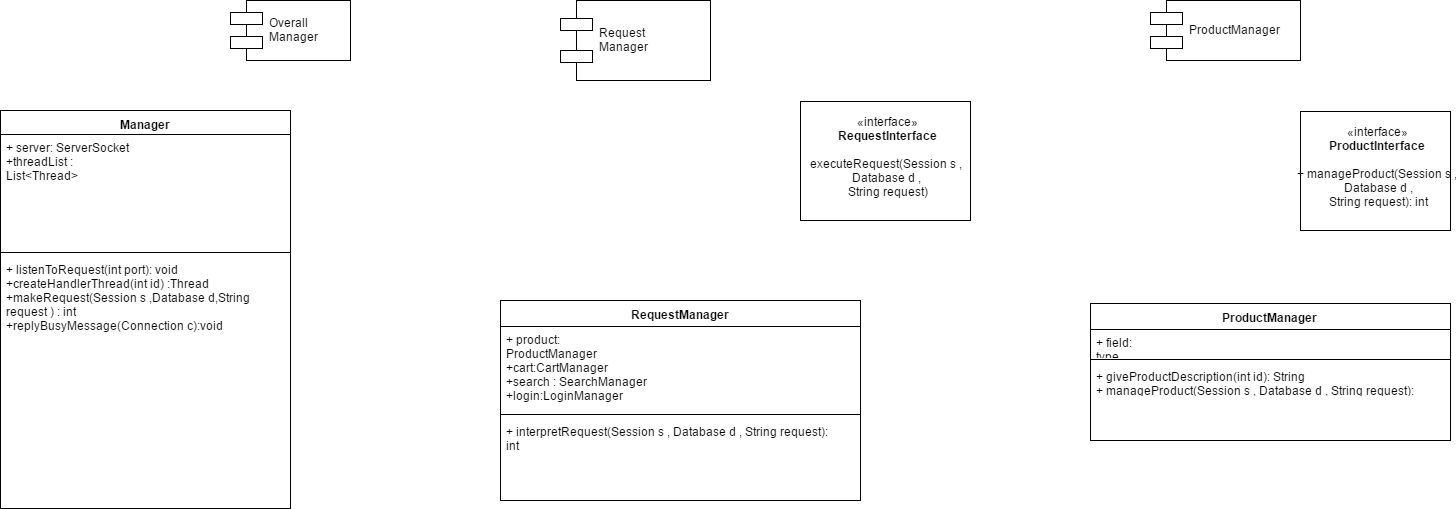

The diagram above was exported from draw.io. Its source (the exported page's mxGraphModel, read from the mxfile embedded in the PNG):
<mxGraphModel dx="1264" dy="530" grid="1" gridSize="10" guides="1" tooltips="1" connect="1" arrows="1" fold="1" page="1" pageScale="1" pageWidth="850" pageHeight="1100" background="#ffffff" math="0" shadow="0">
  <root>
    <mxCell id="0" />
    <mxCell id="1" parent="0" />
    <mxCell id="2" value="Overall&#10;Manager" style="shape=component;align=left;spacingLeft=36;" vertex="1" parent="1">
      <mxGeometry x="290" y="20" width="120" height="60" as="geometry" />
    </mxCell>
    <mxCell id="3" value="Manager" style="swimlane;html=1;fontStyle=1;align=center;verticalAlign=top;childLayout=stackLayout;horizontal=1;startSize=24;horizontalStack=0;resizeParent=1;resizeLast=0;collapsible=1;marginBottom=0;swimlaneFillColor=#ffffff;" vertex="1" parent="1">
      <mxGeometry x="60" y="130" width="290" height="398" as="geometry" />
    </mxCell>
    <mxCell id="4" value="+ server: ServerSocket&lt;div&gt;+threadList : List&amp;lt;Thread&amp;gt;&lt;/div&gt;&lt;div&gt;&lt;br&gt;&lt;/div&gt;&lt;div&gt;&lt;br&gt;&lt;/div&gt;" style="text;html=1;strokeColor=none;fillColor=none;align=left;verticalAlign=top;spacingLeft=4;spacingRight=4;whiteSpace=wrap;overflow=hidden;rotatable=0;points=[[0,0.5],[1,0.5]];portConstraint=eastwest;" vertex="1" parent="3">
      <mxGeometry y="24" width="290" height="114" as="geometry" />
    </mxCell>
    <mxCell id="5" value="" style="line;html=1;strokeWidth=1;fillColor=none;align=left;verticalAlign=middle;spacingTop=-1;spacingLeft=3;spacingRight=3;rotatable=0;labelPosition=right;points=[];portConstraint=eastwest;" vertex="1" parent="3">
      <mxGeometry y="138" width="290" height="8" as="geometry" />
    </mxCell>
    <mxCell id="6" value="+ listenToRequest(int port): void&lt;div&gt;+createHandlerThread(int id) :Thread&lt;/div&gt;&lt;div&gt;+makeRequest(Session s ,Database d,String request ) : int&lt;/div&gt;&lt;div&gt;+replyBusyMessage(Connection c):void&lt;/div&gt;&lt;div&gt;&lt;br&gt;&lt;/div&gt;&lt;div&gt;&lt;br&gt;&lt;/div&gt;" style="text;html=1;strokeColor=none;fillColor=none;align=left;verticalAlign=top;spacingLeft=4;spacingRight=4;whiteSpace=wrap;overflow=hidden;rotatable=0;points=[[0,0.5],[1,0.5]];portConstraint=eastwest;" vertex="1" parent="3">
      <mxGeometry y="146" width="290" height="94" as="geometry" />
    </mxCell>
    <mxCell id="7" value="Request&#10;Manager" style="shape=component;align=left;spacingLeft=36;" vertex="1" parent="1">
      <mxGeometry x="620" y="20" width="150" height="80" as="geometry" />
    </mxCell>
    <mxCell id="8" value="RequestManager" style="swimlane;html=1;fontStyle=1;align=center;verticalAlign=top;childLayout=stackLayout;horizontal=1;startSize=26;horizontalStack=0;resizeParent=1;resizeLast=0;collapsible=1;marginBottom=0;swimlaneFillColor=#ffffff;" vertex="1" parent="1">
      <mxGeometry x="560" y="320" width="360" height="200" as="geometry" />
    </mxCell>
    <mxCell id="9" value="+ product: ProductManager&lt;div&gt;+cart:CartManager&lt;/div&gt;&lt;div&gt;+search : SearchManager&lt;/div&gt;&lt;div&gt;+login:LoginManager&lt;/div&gt;" style="text;html=1;strokeColor=none;fillColor=none;align=left;verticalAlign=top;spacingLeft=4;spacingRight=4;whiteSpace=wrap;overflow=hidden;rotatable=0;points=[[0,0.5],[1,0.5]];portConstraint=eastwest;" vertex="1" parent="8">
      <mxGeometry y="26" width="360" height="84" as="geometry" />
    </mxCell>
    <mxCell id="10" value="" style="line;html=1;strokeWidth=1;fillColor=none;align=left;verticalAlign=middle;spacingTop=-1;spacingLeft=3;spacingRight=3;rotatable=0;labelPosition=right;points=[];portConstraint=eastwest;" vertex="1" parent="8">
      <mxGeometry y="110" width="360" height="8" as="geometry" />
    </mxCell>
    <mxCell id="11" value="+ interpretRequest(&lt;span&gt;Session s ,&amp;nbsp;&lt;/span&gt;&lt;span style=&quot;font-size: 12px&quot;&gt;Database d ,&amp;nbsp;&lt;/span&gt;&lt;span&gt;String request&lt;/span&gt;): int&lt;div&gt;&lt;br&gt;&lt;/div&gt;" style="text;html=1;strokeColor=none;fillColor=none;align=left;verticalAlign=top;spacingLeft=4;spacingRight=4;whiteSpace=wrap;overflow=hidden;rotatable=0;points=[[0,0.5],[1,0.5]];portConstraint=eastwest;" vertex="1" parent="8">
      <mxGeometry y="118" width="360" height="82" as="geometry" />
    </mxCell>
    <mxCell id="13" value="«interface»&lt;br&gt;&lt;b&gt;RequestInterface&lt;/b&gt;&lt;div&gt;&lt;br&gt;&lt;/div&gt;&lt;div&gt;executeRequest(Session s ,&amp;nbsp;&lt;/div&gt;&lt;div&gt;Database d ,&amp;nbsp;&lt;/div&gt;&lt;div&gt;String request)&lt;/div&gt;&lt;div&gt;&lt;br&gt;&lt;/div&gt;" style="html=1;" vertex="1" parent="1">
      <mxGeometry x="860" y="121" width="170" height="119" as="geometry" />
    </mxCell>
    <mxCell id="14" value="ProductManager" style="shape=component;align=left;spacingLeft=36;" vertex="1" parent="1">
      <mxGeometry x="1210" y="20" width="150" height="60" as="geometry" />
    </mxCell>
    <mxCell id="15" value="«interface»&lt;br&gt;&lt;b&gt;ProductInterface&lt;/b&gt;&lt;div&gt;&lt;b&gt;&lt;br&gt;&lt;/b&gt;&lt;/div&gt;&lt;div&gt;&lt;span&gt;+ manageProduct(&lt;/span&gt;&lt;span&gt;Session s ,&lt;/span&gt;&lt;/div&gt;&lt;div&gt;&lt;span&gt;&amp;nbsp;&lt;/span&gt;&lt;span&gt;Database d ,&lt;/span&gt;&lt;/div&gt;&lt;div&gt;&lt;span&gt;&amp;nbsp;&lt;/span&gt;&lt;span&gt;String request&lt;/span&gt;&lt;span&gt;): int&lt;/span&gt;&lt;b&gt;&lt;br&gt;&lt;/b&gt;&lt;/div&gt;&lt;div&gt;&lt;span&gt;&lt;br&gt;&lt;/span&gt;&lt;/div&gt;" style="html=1;" vertex="1" parent="1">
      <mxGeometry x="1360" y="131" width="150" height="119" as="geometry" />
    </mxCell>
    <mxCell id="16" value="ProductManager" style="swimlane;html=1;fontStyle=1;align=center;verticalAlign=top;childLayout=stackLayout;horizontal=1;startSize=26;horizontalStack=0;resizeParent=1;resizeLast=0;collapsible=1;marginBottom=0;swimlaneFillColor=#ffffff;" vertex="1" parent="1">
      <mxGeometry x="1150" y="323" width="360" height="137" as="geometry" />
    </mxCell>
    <mxCell id="17" value="+ field: type" style="text;html=1;strokeColor=none;fillColor=none;align=left;verticalAlign=top;spacingLeft=4;spacingRight=4;whiteSpace=wrap;overflow=hidden;rotatable=0;points=[[0,0.5],[1,0.5]];portConstraint=eastwest;" vertex="1" parent="16">
      <mxGeometry y="26" width="360" height="26" as="geometry" />
    </mxCell>
    <mxCell id="18" value="" style="line;html=1;strokeWidth=1;fillColor=none;align=left;verticalAlign=middle;spacingTop=-1;spacingLeft=3;spacingRight=3;rotatable=0;labelPosition=right;points=[];portConstraint=eastwest;" vertex="1" parent="16">
      <mxGeometry y="52" width="360" height="8" as="geometry" />
    </mxCell>
    <mxCell id="19" value="+ giveProductDescription(int id): String&lt;div&gt;&lt;span&gt;+ manageProduct(&lt;/span&gt;&lt;span&gt;Session s ,&amp;nbsp;&lt;/span&gt;&lt;span&gt;Database d ,&amp;nbsp;&lt;/span&gt;&lt;span&gt;String request&lt;/span&gt;&lt;span&gt;): int&lt;/span&gt;&lt;br&gt;&lt;/div&gt;&lt;div&gt;+addToHistory(Connection c) : boolean&lt;/div&gt;&lt;div&gt;&lt;span&gt;&lt;br&gt;&lt;/span&gt;&lt;/div&gt;" style="text;html=1;strokeColor=none;fillColor=none;align=left;verticalAlign=top;spacingLeft=4;spacingRight=4;whiteSpace=wrap;overflow=hidden;rotatable=0;points=[[0,0.5],[1,0.5]];portConstraint=eastwest;" vertex="1" parent="16">
      <mxGeometry y="60" width="360" height="30" as="geometry" />
    </mxCell>
  </root>
</mxGraphModel>